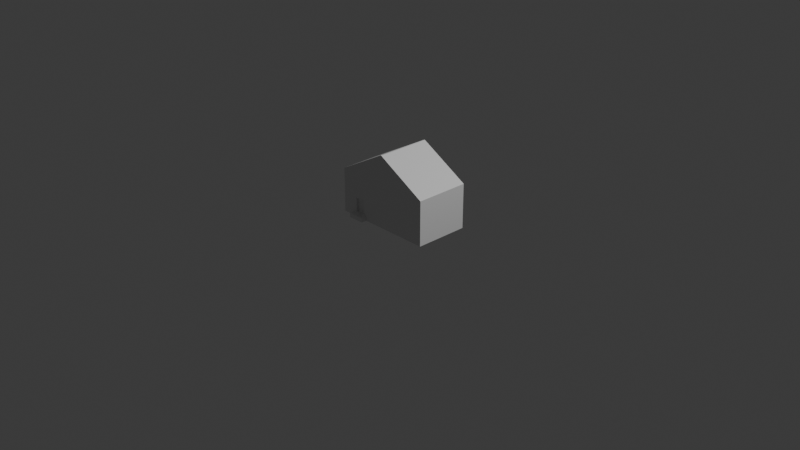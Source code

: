 # Source: House4.blend  (saved by Blender 4.3.34; exported with 4.5.12 LTS)
import bpy
from mathutils import Matrix  # noqa: F401  (used for matrix-valued properties, if any)

bpy.ops.wm.read_factory_settings(use_empty=True)
scene = bpy.context.scene
scene.name = 'Scene'

# ---- collections
col_collection = bpy.data.collections.new('Collection'); scene.collection.children.link(col_collection)

# ---- materials (node trees are filled in below, after node groups)
mat_material = bpy.data.materials.new('Material')
mat_material.alpha_threshold = 0.0
mat_material.roughness = 0.5
mat_material.line_color = (0.0, 0.0, 0.0, 1.0)

# ---- material node trees
mat_material.use_nodes = True; mat_material.node_tree.nodes.clear()
_N = mat_material.node_tree.nodes; _L = mat_material.node_tree.links
n0 = _N.new('ShaderNodeOutputMaterial'); n0.name = 'Material Output'; n0.location = (300, 300)
n1 = _N.new('ShaderNodeBsdfPrincipled'); n1.name = 'Principled BSDF'; n1.location = (10, 300)
n1.inputs[3].default_value = 1.45
_L.new(n1.outputs[0], n0.inputs[0])
n0.is_active_output = True

# ---- world
world_world = bpy.data.worlds.new('World'); scene.world = world_world
world_world.use_nodes = True; world_world.node_tree.nodes.clear()
_N = world_world.node_tree.nodes; _L = world_world.node_tree.links
n0 = _N.new('ShaderNodeOutputWorld'); n0.name = 'World Output'; n0.location = (300, 300)
n1 = _N.new('ShaderNodeBackground'); n1.name = 'Background'; n1.location = (10, 300)
n1.inputs[0].default_value = (0.05088, 0.05088, 0.05088, 1.0)
_L.new(n1.outputs[0], n0.inputs[0])
n0.is_active_output = True
world_world.color = (0.05088, 0.05088, 0.05088)
world_world.sun_shadow_jitter_overblur = 0.0

# ---- cameras
cam_camera = bpy.data.cameras.new('Camera')
cam_camera.clip_end = 100.0
cam_camera.ortho_scale = 7.314

# ---- lights
light_light = bpy.data.lights.new('Light', 'POINT')
light_light.energy = 1000.0
light_light.shadow_soft_size = 0.1

# ---- meshes
me_cube = bpy.data.meshes.new('Cube')
me_cube.from_pydata([(3.594, 1.467, 3.843), (3.547, -0.8766, -0.7856), (-0.5224, -0.2677, -0.00463), (-0.5224, -0.2677, 0.4776), (-0.5224, 0.3222, -0.00463), (-0.5224, 0.3222, 0.4776), (0.5775, -0.2677, -0.00463), (0.5775, -0.2677, 0.4776), (0.5775, 0.3222, -0.00463), (0.5775, 0.3222, 0.4776), (0.02235, -0.2677, 0.7785), (-0.5224, -0.2677, 0.4776), (-0.5224, 0.3222, 0.4776), (0.02235, 0.3222, 0.7785), (0.03281, 0.3222, 0.7785), (0.5775, 0.3222, 0.4776), (0.5775, -0.2677, 0.4776), (0.03281, -0.2677, 0.7785), (-0.198, -0.2677, -0.002432), (-0.198, -0.3317, -0.002432), (-0.3778, -0.2677, -0.002432), (-0.3778, -0.3317, -0.002432), (-0.198, -0.2677, 0.04499), (-0.198, -0.3317, 0.04499), (-0.3778, -0.2677, 0.04499), (-0.3778, -0.3317, 0.04499), (-0.2354, -0.2677, 0.203), (-0.2355, -0.2677, 0.0493), (-0.3456, -0.2677, 0.0493), (-0.3455, -0.2677, 0.2025), (-0.2354, -0.2439, 0.203), (-0.2355, -0.2439, 0.0493), (-0.3456, -0.2439, 0.0493), (-0.3455, -0.2439, 0.2025), (19.77, 1.357, -1.283), (19.77, -0.1051, -1.283), (20.85, 1.357, -0.516), (20.85, -0.1051, -0.516), (21.11, 1.357, 0.2837), (21.11, -0.1051, 0.2837), (28.14, 1.228, -0.6787), (28.14, 1.228, -0.6587), (28.14, 0.2284, -0.6587), (29.14, 1.228, -0.6587), (28.64, 1.228, -0.6587), (29.64, 1.228, -0.6587), (28.39, 1.228, -0.6587), (29.39, 1.228, -0.6587), (28.89, 1.228, -0.6587), (29.89, 1.228, -0.6587), (28.26, 1.228, -0.6587), (29.26, 1.228, -0.6587), (28.76, 1.228, -0.6587), (29.76, 1.228, -0.6587), (28.51, 1.228, -0.6587), (29.51, 1.228, -0.6587), (29.01, 1.228, -0.6587), (30.01, 1.228, -0.6587), (28.2, 1.228, -0.6587), (28.14, 0.2909, -0.6587), (29.2, 1.228, -0.6587), (28.7, 1.228, -0.6587), (29.7, 1.228, -0.6587), (28.45, 1.228, -0.6587), (29.45, 1.228, -0.6587), (28.95, 1.228, -0.6587), (29.95, 1.228, -0.6587), (28.33, 1.228, -0.6587), (29.33, 1.228, -0.6587), (28.83, 1.228, -0.6587), (29.83, 1.228, -0.6587), (28.58, 1.228, -0.6587), (29.58, 1.228, -0.6587), (29.08, 1.228, -0.6587), (30.08, 1.228, -0.6587), (28.14, -0.7404, -0.6587), (28.17, 1.228, -0.6587), (28.14, 0.2596, -0.6587), (29.17, 1.228, -0.6587), (28.67, 1.228, -0.6587), (29.67, 1.228, -0.6587), (28.42, 1.228, -0.6587), (29.42, 1.228, -0.6587), (28.92, 1.228, -0.6587), (29.92, 1.228, -0.6587), (28.3, 1.228, -0.6587), (29.3, 1.228, -0.6587), (28.8, 1.228, -0.6587), (29.8, 1.228, -0.6587), (28.55, 1.228, -0.6587), (29.55, 1.228, -0.6587), (29.05, 1.228, -0.6587), (30.05, 1.228, -0.6587), (28.23, 1.228, -0.6587), (28.14, 0.3221, -0.6587), (29.23, 1.228, -0.6587), (28.73, 1.228, -0.6587), (29.73, 1.228, -0.6587), (28.48, 1.228, -0.6587), (29.48, 1.228, -0.6587), (28.98, 1.228, -0.6587), (29.98, 1.228, -0.6587), (28.36, 1.228, -0.6587), (29.36, 1.228, -0.6587), (28.86, 1.228, -0.6587), (29.86, 1.228, -0.6587), (28.61, 1.228, -0.6587), (29.61, 1.228, -0.6587), (29.11, 1.228, -0.6587), (28.14, 1.197, -0.6587), (30.11, 1.228, -0.6587), (34.76, 0.8658, -0.6235), (32.43, 0.2284, -0.6587), (32.43, 0.7284, -0.6587), (32.43, -0.2716, -0.6587), (32.43, 0.9784, -0.6587), (32.43, -0.02163, -0.6587), (32.43, 0.4784, -0.6587), (32.43, -0.5216, -0.6587), (32.43, 1.103, -0.6587), (32.43, 0.1034, -0.6587), (32.43, 0.6034, -0.6587), (32.43, -0.3966, -0.6587), (32.43, 0.8534, -0.6587), (32.43, -0.1466, -0.6587), (32.43, 0.3534, -0.6587), (32.43, -0.6466, -0.6587), (32.43, 1.166, -0.6587), (32.43, 0.1659, -0.6587), (32.43, 0.6659, -0.6587), (32.43, -0.3341, -0.6587), (32.43, 0.9159, -0.6587), (32.43, -0.08413, -0.6587), (32.43, 0.4159, -0.6587), (32.43, -0.5841, -0.6587), (32.43, 1.041, -0.6587), (32.43, 0.04087, -0.6587), (32.43, 0.5409, -0.6587), (32.43, -0.4591, -0.6587), (32.43, 0.7909, -0.6587), (32.43, -0.2091, -0.6587), (32.43, 0.2909, -0.6587), (32.43, -0.7091, -0.6587), (30.43, -0.7404, -0.6587), (32.43, 1.197, -0.6587), (32.43, 0.1971, -0.6587), (32.43, 0.6971, -0.6587), (32.43, -0.3029, -0.6587), (32.43, 0.9471, -0.6587), (32.43, -0.05288, -0.6587), (32.43, 0.4471, -0.6587), (32.43, -0.5529, -0.6587), (32.43, 1.072, -0.6587), (32.43, 0.07212, -0.6587), (32.43, 0.5721, -0.6587), (32.43, -0.4279, -0.6587), (32.43, 0.8221, -0.6587), (32.43, -0.1779, -0.6587), (32.43, 0.3221, -0.6587), (32.43, -0.6779, -0.6587), (32.43, 1.135, -0.6587), (32.43, 0.1346, -0.6587), (32.43, 0.6346, -0.6587), (32.43, -0.3654, -0.6587), (32.43, 0.8846, -0.6587), (32.43, -0.1154, -0.6587), (32.43, 0.3846, -0.6587), (32.43, -0.6154, -0.6587), (32.43, 1.01, -0.6587), (32.43, 0.009616, -0.6587), (32.43, 0.5096, -0.6587), (32.43, -0.4904, -0.6587), (32.43, 0.7596, -0.6587), (32.43, -0.2404, -0.6587), (32.43, 0.2596, -0.6587), (30.43, 1.197, -0.6587), (32.43, -0.7404, -0.6587), (32.4, -0.7091, -0.6587), (32.4, 1.166, -0.6587), (32.68, 0.2284, -0.6587), (32.68, 0.3534, -0.6587), (32.68, 0.1034, -0.6587), (32.68, 0.2909, -0.6587), (32.68, 0.4159, -0.6587), (32.68, 0.1659, -0.6587), (32.68, 0.2596, -0.6587), (32.68, 0.3846, -0.6587), (32.68, 0.1346, -0.6587), (32.68, 0.3221, -0.6587), (32.68, 0.07212, -0.6587), (32.68, 0.4471, -0.6587), (32.68, 0.1971, -0.6587), (34.76, -0.7598, -0.6524), (32.52, -0.2123, -0.8781), (32.71, -0.2692, -0.8781), (32.88, -0.3616, -0.8781), (33.03, -0.486, -0.8781), (33.16, -0.6375, -0.8781), (33.25, -0.8104, -0.8781), (33.31, -0.998, -0.8781), (33.33, -1.193, -0.8781), (33.31, -1.388, -0.8781), (33.25, -1.576, -0.8781), (33.16, -1.749, -0.8781), (33.03, -1.9, -0.8781), (32.88, -2.025, -0.8781), (32.71, -2.117, -0.8781), (32.52, -2.174, -0.8781), (32.33, -2.193, -0.8781), (32.13, -2.174, -0.8781), (31.94, -2.117, -0.8781), (31.77, -2.025, -0.8781), (31.62, -1.9, -0.8781), (31.5, -1.749, -0.8781), (31.4, -1.576, -0.8781), (31.35, -1.388, -0.8781), (31.33, -1.193, -0.8781), (31.35, -0.998, -0.8781), (31.4, -0.8104, -0.8781), (31.5, -0.6375, -0.8781), (31.62, -0.486, -0.8781), (31.77, -0.3616, -0.8781), (31.94, -0.2692, -0.8781), (32.13, -0.2123, -0.8781), (32.33, -0.1931, -0.8781)], [(34, 35), (37, 36), (38, 39), (76, 41), (40, 41), (77, 42), (78, 43), (79, 44), (80, 45), (81, 46), (82, 47), (83, 48), (84, 49), (85, 50), (86, 51), (87, 52), (88, 53), (89, 54), (90, 55), (91, 56), (92, 57), (93, 58), (94, 59), (95, 60), (96, 61), (97, 62), (98, 63), (99, 64), (100, 65), (101, 66), (102, 67), (103, 68), (104, 69), (105, 70), (106, 71), (107, 72), (108, 73), (110, 74), (58, 76), (59, 77), (60, 78), (61, 79), (62, 80), (63, 81), (64, 82), (65, 83), (66, 84), (67, 85), (68, 86), (69, 87), (70, 88), (71, 89), (72, 90), (73, 91), (74, 92), (50, 93), (51, 95), (52, 96), (53, 97), (54, 98), (55, 99), (56, 100), (57, 101), (46, 102), (47, 103), (48, 104), (49, 105), (44, 106), (45, 107), (43, 108), (41, 109), (145, 112), (146, 113), (147, 114), (148, 115), (149, 116), (150, 117), (151, 118), (152, 119), (153, 120), (154, 121), (155, 122), (156, 123), (157, 124), (158, 125), (159, 126), (160, 127), (161, 128), (162, 129), (163, 130), (164, 131), (165, 132), (166, 133), (167, 134), (168, 135), (169, 136), (170, 137), (171, 138), (172, 139), (173, 140), (174, 141), (176, 142), (127, 144), (128, 145), (129, 146), (130, 147), (131, 148), (132, 149), (133, 150), (134, 151), (135, 152), (136, 153), (137, 154), (138, 155), (139, 156), (140, 157), (141, 158), (142, 159), (119, 160), (120, 161), (121, 162), (122, 163), (123, 164), (124, 165), (125, 166), (126, 167), (115, 168), (116, 169), (117, 170), (118, 171), (113, 172), (114, 173), (112, 174), (142, 177), (127, 178), (185, 179), (186, 180), (187, 181), (188, 182), (190, 183), (191, 184), (182, 185), (183, 186), (184, 187), (180, 188), (181, 189), (179, 191), (224, 193), (194, 195), (197, 198), (199, 200), (201, 202), (202, 203), (204, 205), (205, 206), (207, 208), (208, 209), (209, 210), (210, 211), (212, 213), (213, 214), (215, 216), (217, 218), (193, 194), (195, 196), (196, 197), (220, 221), (221, 222), (222, 223), (223, 224), (198, 199), (219, 220), (200, 201), (211, 212), (203, 204), (214, 215), (216, 217), (206, 207), (218, 219)], [(2, 3, 5, 4), (4, 5, 9, 8), (8, 9, 7, 6), (6, 26, 27, 28, 2), (4, 8, 6, 2), (9, 5, 12, 13, 14, 15), (3, 7, 16, 17, 10, 11), (5, 3, 11, 12), (7, 9, 15, 16), (10, 13, 12, 11), (14, 17, 16, 15), (14, 13, 10, 17), (18, 19, 21, 20), (20, 21, 25, 24), (24, 25, 23, 22), (22, 23, 19, 18), (20, 24, 22, 18), (25, 21, 19, 23), (33, 32, 31, 30), (2, 28, 29, 26, 6, 7, 3), (29, 28, 32, 33), (27, 26, 30, 31), (26, 29, 33, 30), (28, 27, 31, 32)])
_uv = me_cube.uv_layers.new(name='UVMap')
_uv.uv.foreach_set('vector', [0.375, 0.0, 0.625, 0.0, 0.625, 0.25, 0.375, 0.25, 0.375, 0.25, 0.625, 0.25, 0.625, 0.5, 0.375, 0.5, 0.375, 0.5, 0.625, 0.5, 0.625, 0.75, 0.375, 0.75, 0.375, 0.75, 0.4827, 0.9348, 0.403, 0.9348, 0.403, 0.9598, 0.375, 1.0, 0.125, 0.5, 0.375, 0.5, 0.375, 0.75, 0.125, 0.75, 0.625, 0.5, 0.625, 0.25, 0.625, 0.25, 0.625, 0.3738, 0.625, 0.3762, 0.625, 0.5, 0.625, 1.0, 0.625, 0.75, 0.625, 0.75, 0.625, 0.8738, 0.625, 0.8762, 0.625, 1.0, 0.625, 0.25, 0.625, 0.0, 0.625, 0.0, 0.625, 0.25, 0.625, 0.75, 0.625, 0.5, 0.625, 0.5, 0.625, 0.75, 0.625, 0.0, 0.625, 0.25, 0.625, 0.25, 0.625, 0.0, 0.7488, 0.5, 0.7488, 0.75, 0.625, 0.75, 0.625, 0.5, 0.7488, 0.5, 0.7512, 0.5, 0.7512, 0.75, 0.7488, 0.75, 0.375, 0.0, 0.625, 0.0, 0.625, 0.25, 0.375, 0.25, 0.375, 0.25, 0.625, 0.25, 0.625, 0.5, 0.375, 0.5, 0.375, 0.5, 0.625, 0.5, 0.625, 0.75, 0.375, 0.75, 0.375, 0.75, 0.625, 0.75, 0.625, 1.0, 0.375, 1.0, 0.125, 0.5, 0.375, 0.5, 0.375, 0.75, 0.125, 0.75, 0.625, 0.5, 0.875, 0.5, 0.875, 0.75, 0.625, 0.75, 0.4824, 0.9598, 0.403, 0.9598, 0.403, 0.9348, 0.4827, 0.9348, 0.375, 1.0, 0.403, 0.9598, 0.4824, 0.9598, 0.4827, 0.9348, 0.375, 0.75, 0.625, 0.75, 0.625, 1.0, 0.4824, 0.9598, 0.403, 0.9598, 0.403, 0.9598, 0.4824, 0.9598, 0.403, 0.9348, 0.4827, 0.9348, 0.4827, 0.9348, 0.403, 0.9348, 0.4827, 0.9348, 0.4824, 0.9598, 0.4824, 0.9598, 0.4827, 0.9348, 0.403, 0.9598, 0.403, 0.9348, 0.403, 0.9348, 0.403, 0.9598])
me_cube.materials.append(mat_material)
me_cube.use_mirror_vertex_groups = False
me_cube.update()

# ---- objects
ob_cube = bpy.data.objects.new('Cube', me_cube)
ob_light = bpy.data.objects.new('Light', light_light)
ob_camera = bpy.data.objects.new('Camera', cam_camera)

# ---- transforms, parenting, visibility, modifiers, constraints
ob_cube.location = (0.0, 0.0, 0.0)
ob_cube.lock_rotations_4d = False
ob_cube.empty_display_type = 'ARROWS'
ob_cube.lineart.crease_threshold = 0.0
ob_light.location = (4.076, 1.005, 5.904)
ob_light.rotation_euler = (0.6503, 0.05522, 1.866)
ob_light.lock_rotations_4d = False
ob_light.empty_display_type = 'ARROWS'
ob_light.color = (0.0, 0.0, 0.0, 0.0)
ob_light.lineart.crease_threshold = 0.0
ob_camera.location = (7.359, -6.926, 4.958)
ob_camera.rotation_euler = (1.109, 0.0, 0.8149)
ob_camera.lock_rotations_4d = False
ob_camera.empty_display_type = 'ARROWS'
ob_camera.color = (0.0, 0.0, 0.0, 0.0)
ob_camera.display_type = 'WIRE'
ob_camera.lineart.crease_threshold = 0.0

# ---- collection membership
col_collection.objects.link(ob_cube)
col_collection.objects.link(ob_light)
col_collection.objects.link(ob_camera)

# ---- scene / render settings (as saved in the file)
scene.camera = ob_camera
scene.frame_start = 1; scene.frame_end = 250; scene.frame_set(1)
scene.render.engine = 'BLENDER_EEVEE_NEXT'
bpy.context.view_layer.update()

